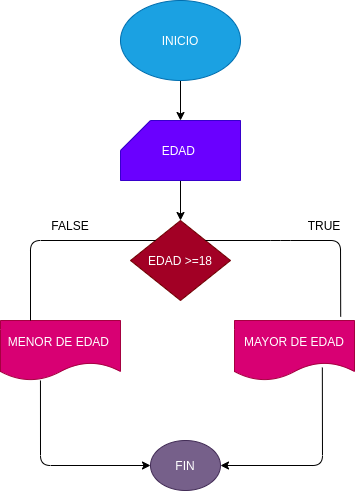

The diagram above was exported from draw.io. Its source (the exported page's mxGraphModel, read from the mxfile embedded in the PNG):
<mxGraphModel dx="592" dy="357" grid="1" gridSize="10" guides="1" tooltips="1" connect="1" arrows="1" fold="1" page="1" pageScale="1" pageWidth="827" pageHeight="1169" math="0" shadow="0">
  <root>
    <mxCell id="0" />
    <mxCell id="1" parent="0" />
    <mxCell id="4" style="edgeStyle=none;html=1;entryX=0.5;entryY=0;entryDx=0;entryDy=0;entryPerimeter=0;" edge="1" parent="1" source="2" target="3">
      <mxGeometry relative="1" as="geometry" />
    </mxCell>
    <mxCell id="2" value="INICIO" style="ellipse;whiteSpace=wrap;html=1;fillColor=#1ba1e2;fontColor=#ffffff;strokeColor=#006EAF;" vertex="1" parent="1">
      <mxGeometry x="240" y="40" width="120" height="80" as="geometry" />
    </mxCell>
    <mxCell id="6" value="" style="edgeStyle=none;html=1;" edge="1" parent="1" source="3" target="5">
      <mxGeometry relative="1" as="geometry" />
    </mxCell>
    <mxCell id="5" value="EDAD &amp;gt;=18" style="rhombus;whiteSpace=wrap;html=1;fillColor=#a20025;fontColor=#ffffff;strokeColor=#6F0000;" vertex="1" parent="1">
      <mxGeometry x="250" y="260" width="100" height="80" as="geometry" />
    </mxCell>
    <mxCell id="3" value="EDAD&amp;nbsp;" style="shape=card;whiteSpace=wrap;html=1;fillColor=#6a00ff;fontColor=#ffffff;strokeColor=#3700CC;" vertex="1" parent="1">
      <mxGeometry x="240" y="160" width="120" height="60" as="geometry" />
    </mxCell>
    <mxCell id="7" value="MENOR DE EDAD&amp;nbsp;" style="shape=document;whiteSpace=wrap;html=1;boundedLbl=1;fillColor=#d80073;fontColor=#ffffff;strokeColor=#A50040;" vertex="1" parent="1">
      <mxGeometry x="120" y="360" width="120" height="60" as="geometry" />
    </mxCell>
    <mxCell id="8" value="MAYOR DE EDAD" style="shape=document;whiteSpace=wrap;html=1;boundedLbl=1;fillColor=#d80073;fontColor=#ffffff;strokeColor=#A50040;" vertex="1" parent="1">
      <mxGeometry x="354" y="360" width="120" height="60" as="geometry" />
    </mxCell>
    <mxCell id="9" value="FIN" style="ellipse;whiteSpace=wrap;html=1;fillColor=#76608a;fontColor=#ffffff;strokeColor=#432D57;" vertex="1" parent="1">
      <mxGeometry x="270" y="480" width="70" height="50" as="geometry" />
    </mxCell>
    <mxCell id="10" value="" style="endArrow=none;html=1;entryX=0.25;entryY=0;entryDx=0;entryDy=0;exitX=0;exitY=0;exitDx=0;exitDy=0;" edge="1" parent="1" source="5" target="7">
      <mxGeometry width="50" height="50" relative="1" as="geometry">
        <mxPoint x="240" y="300" as="sourcePoint" />
        <mxPoint x="190" y="310" as="targetPoint" />
        <Array as="points">
          <mxPoint x="150" y="280" />
        </Array>
      </mxGeometry>
    </mxCell>
    <mxCell id="11" value="" style="endArrow=none;html=1;entryX=0.885;entryY=-0.064;entryDx=0;entryDy=0;entryPerimeter=0;exitX=1;exitY=0;exitDx=0;exitDy=0;" edge="1" parent="1" source="5" target="8">
      <mxGeometry width="50" height="50" relative="1" as="geometry">
        <mxPoint x="280" y="430" as="sourcePoint" />
        <mxPoint x="330" y="380" as="targetPoint" />
        <Array as="points">
          <mxPoint x="400" y="280" />
          <mxPoint x="460" y="280" />
        </Array>
      </mxGeometry>
    </mxCell>
    <mxCell id="13" value="" style="endArrow=classic;html=1;exitX=0.333;exitY=1;exitDx=0;exitDy=0;exitPerimeter=0;entryX=0;entryY=0.5;entryDx=0;entryDy=0;" edge="1" parent="1" source="7" target="9">
      <mxGeometry width="50" height="50" relative="1" as="geometry">
        <mxPoint x="280" y="480" as="sourcePoint" />
        <mxPoint x="330" y="430" as="targetPoint" />
        <Array as="points">
          <mxPoint x="160" y="505" />
        </Array>
      </mxGeometry>
    </mxCell>
    <mxCell id="14" value="" style="endArrow=classic;html=1;entryX=1;entryY=0.5;entryDx=0;entryDy=0;exitX=0.732;exitY=0.784;exitDx=0;exitDy=0;exitPerimeter=0;" edge="1" parent="1" source="8" target="9">
      <mxGeometry width="50" height="50" relative="1" as="geometry">
        <mxPoint x="470" y="490" as="sourcePoint" />
        <mxPoint x="330" y="430" as="targetPoint" />
        <Array as="points">
          <mxPoint x="442" y="505" />
        </Array>
      </mxGeometry>
    </mxCell>
    <mxCell id="15" value="FALSE" style="text;html=1;strokeColor=none;fillColor=none;align=center;verticalAlign=middle;whiteSpace=wrap;rounded=0;" vertex="1" parent="1">
      <mxGeometry x="160" y="250" width="60" height="30" as="geometry" />
    </mxCell>
    <mxCell id="16" value="TRUE" style="text;html=1;strokeColor=none;fillColor=none;align=center;verticalAlign=middle;whiteSpace=wrap;rounded=0;" vertex="1" parent="1">
      <mxGeometry x="414" y="250" width="60" height="30" as="geometry" />
    </mxCell>
  </root>
</mxGraphModel>